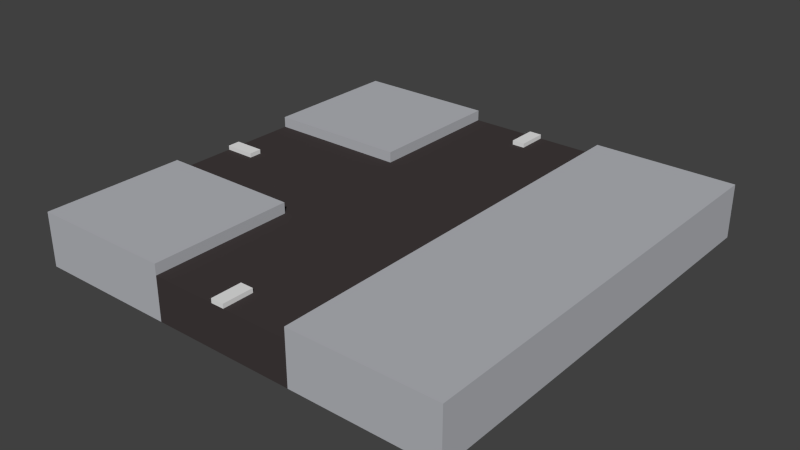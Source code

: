 # Source: Street_3Way_2.blend  (saved by Blender 2.76.0; exported with 4.5.12 LTS)
import bpy
from mathutils import Matrix  # noqa: F401  (used for matrix-valued properties, if any)

bpy.ops.wm.read_factory_settings(use_empty=True)
scene = bpy.context.scene
scene.name = 'Scene'

# ---- collections
col_collection_1 = bpy.data.collections.new('Collection 1'); scene.collection.children.link(col_collection_1)

# ---- materials (node trees are filled in below, after node groups)
mat_grey = bpy.data.materials.new('Grey')
mat_grey.alpha_threshold = 0.0
mat_grey.diffuse_color = (0.4654, 0.4756, 0.5071, 1.0)
mat_grey.roughness = 0.5
mat_black = bpy.data.materials.new('Black')
mat_black.alpha_threshold = 0.0
mat_black.diffuse_color = (0.05222, 0.04312, 0.04312, 1.0)
mat_black.roughness = 0.5
mat_white = bpy.data.materials.new('White')
mat_white.alpha_threshold = 0.0
mat_white.roughness = 0.5

# ---- material node trees

# ---- world
world_world = bpy.data.worlds.new('World'); scene.world = world_world
world_world.color = (0.05088, 0.05088, 0.05088)
world_world.use_sun_shadow = False
world_world.sun_shadow_jitter_overblur = 0.0
world_world.cycles.sampling_method = 'MANUAL'
world_world.cycles.sample_map_resolution = 256

# ---- meshes
me_cube_017 = bpy.data.meshes.new('Cube.017')
me_cube_017.from_pydata([(1.0, 1.0, -0.1), (1.0, 1.0, 0.1), (1.0, 0.3333, 0.1), (1.0, 0.3333, -0.1), (0.3339, 1.0, 0.1), (0.3339, 1.0, -0.1), (0.3339, 0.3333, 0.1), (0.3339, 0.3333, -0.1), (0.3339, 0.3333, 0.15), (0.3339, 1.0, 0.15), (1.0, 0.3333, 0.15), (1.0, 1.0, 0.15), (5.828e-08, 0.3333, 0.1), (0.03024, 0.8572, 0.1), (0.03024, 1.0, 0.1), (0.03024, 0.8572, 0.12), (0.03024, 1.0, 0.12), (0.3339, 0.6171, 0.1), (1.079e-07, 0.6171, 0.1), (-1.0, 1.0, -0.1), (-1.0, 1.0, 0.1), (-1.0, 0.3333, 0.1), (-1.0, 0.3333, -0.1), (-1.0, 0.0303, 0.1), (-0.3339, 1.0, 0.1), (-0.3339, 1.0, -0.1), (-0.8571, 0.3333, 0.1), (-0.6429, 0.3333, 0.1), (-0.3339, 0.3333, 0.1), (-0.3339, 0.3333, -0.1), (-0.8571, 0.0303, 0.1), (-0.3339, 0.3333, 0.15), (-1.0, 0.0303, 0.12), (-0.3339, 1.0, 0.15), (-0.8571, 0.0303, 0.12), (-1.0, 0.3333, 0.15), (-1.0, 1.0, 0.15), (1.748e-07, 1.0, 0.1), (-0.03024, 0.8572, 0.1), (-0.03024, 1.0, 0.1), (-0.03024, 0.8572, 0.12), (-0.03024, 1.0, 0.12), (1.499e-07, 0.8572, 0.1), (1.499e-07, 0.8572, 0.12), (1.749e-07, 1.0, 0.12), (-0.3339, 0.6171, 0.1), (-0.3339, -0.3333, 0.1), (1.0, -1.0, -0.1), (1.0, -1.0, 0.1), (1.0, -0.3333, 0.1), (1.0, -0.3333, -0.1), (0.3339, -1.0, 0.1), (0.3339, -1.0, -0.1), (0.3339, -0.3333, 0.1), (0.3339, -0.3333, -0.1), (0.3339, -0.3333, 0.15), (0.3339, -1.0, 0.15), (1.0, -0.3333, 0.15), (1.0, -1.0, 0.15), (-5.828e-08, -0.3333, 0.1), (0.03024, -0.8572, 0.1), (0.03024, -1.0, 0.1), (0.03024, -0.8572, 0.12), (0.03024, -1.0, 0.12), (0.3339, -0.6171, 0.1), (-1.079e-07, -0.6171, 0.1), (-1.0, -1.0, -0.1), (-1.0, -1.0, 0.1), (-1.0, -0.3333, 0.1), (-1.0, -0.3333, -0.1), (-1.0, -0.0303, 0.1), (-0.3339, -1.0, 0.1), (-0.3339, -1.0, -0.1), (-0.8571, -0.3333, 0.1), (-0.6429, -0.3333, 0.1), (-0.3339, -0.3333, -0.1), (-0.8571, -0.0303, 0.1), (-0.3339, -0.3333, 0.15), (-1.0, -0.0303, 0.12), (-0.3339, -1.0, 0.15), (-0.8571, -0.0303, 0.12), (-1.0, -0.3333, 0.15), (-1.0, -1.0, 0.15), (-1.748e-07, -1.0, 0.1), (-0.03024, -0.8572, 0.1), (-0.03024, -1.0, 0.1), (-0.03024, -0.8572, 0.12), (-0.03024, -1.0, 0.12), (-1.499e-07, -0.8572, 0.1), (-1.499e-07, -0.8572, 0.12), (-1.749e-07, -1.0, 0.12), (-0.3339, -0.6171, 0.1)], [], [(1, 2, 3, 0), (11, 9, 8, 10), (8, 9, 4, 17, 6), (0, 3, 7, 5), (4, 1, 0, 5), (4, 9, 11, 1), (2, 1, 11, 10), (25, 5, 7, 29), (39, 37, 14, 4, 5, 25, 24), (13, 14, 16, 15), (42, 13, 15, 43), (15, 16, 44, 43), (13, 14, 37, 42), (14, 37, 44, 16), (20, 19, 22, 21), (59, 46, 91, 65), (36, 35, 31, 33), (31, 28, 45, 24, 33), (23, 32, 34, 30), (23, 70, 78, 32), (27, 28, 31, 35, 21, 26), (19, 25, 29, 22), (24, 25, 19, 20), (24, 20, 36, 33), (21, 35, 36, 20), (23, 30, 26, 21), (64, 65, 88, 60, 61, 51), (38, 40, 41, 39), (42, 43, 40, 38), (40, 43, 44, 41), (38, 42, 37, 39), (39, 41, 44, 37), (48, 47, 50, 49), (58, 57, 55, 56), (55, 53, 64, 51, 56), (22, 69, 68, 70, 23, 21), (47, 52, 54, 50), (51, 52, 47, 48), (51, 48, 58, 56), (49, 57, 58, 48), (7, 54, 75, 29), (60, 62, 63, 61), (88, 89, 62, 60), (62, 89, 90, 63), (60, 88, 83, 61), (61, 63, 90, 83), (91, 71, 85, 84, 88, 65), (67, 68, 69, 66), (82, 79, 77, 81), (70, 76, 80, 78), (54, 52, 72, 75), (29, 75, 69, 22), (76, 30, 34, 80), (66, 69, 75, 72), (71, 67, 66, 72), (71, 79, 82, 67), (68, 67, 82, 81), (70, 68, 73, 76), (78, 80, 34, 32), (84, 85, 87, 86), (88, 84, 86, 89), (86, 87, 90, 89), (84, 85, 83, 88), (85, 83, 90, 87), (27, 74, 46, 28), (18, 45, 28, 12), (74, 73, 68, 81, 77, 46), (77, 79, 71, 91, 46), (30, 76, 73, 74, 27, 26), (12, 59, 53, 6), (45, 18, 42, 38, 39, 24), (46, 59, 12, 28), (17, 4, 14, 13, 42, 18), (53, 59, 65, 64), (17, 18, 12, 6), (72, 52, 51, 61, 83, 85, 71), (6, 53, 55, 8), (8, 55, 57, 10), (2, 10, 57, 49), (3, 2, 49, 50), (7, 3, 50, 54)])
me_cube_017.polygons.foreach_set('material_index', [0, 0, 0, 0, 0, 0, 0, 0, 1, 2, 2, 2, 1, 2, 0, 1, 0, 0, 2, 2, 0, 0, 0, 0, 0, 1, 1, 2, 2, 2, 1, 2, 0, 0, 0, 1, 0, 0, 0, 0, 0, 2, 2, 2, 1, 2, 1, 0, 0, 2, 0, 0, 2, 0, 0, 0, 0, 1, 2, 2, 2, 2, 1, 2, 1, 1, 0, 0, 1, 1, 1, 1, 1, 1, 1, 1, 0, 0, 0, 0, 0])
me_cube_017.materials.append(mat_grey)
me_cube_017.materials.append(mat_black)
me_cube_017.materials.append(mat_white)
me_cube_017.use_remesh_preserve_volume = False
me_cube_017.use_remesh_preserve_attributes = False
me_cube_017.use_mirror_vertex_groups = False
me_cube_017.update()

# ---- objects
ob_street_3way_2 = bpy.data.objects.new('Street_3Way_2', me_cube_017)

# ---- transforms, parenting, visibility, modifiers, constraints
ob_street_3way_2.location = (0.0, 0.0, 0.0)
ob_street_3way_2.lineart.crease_threshold = 0.0

# ---- collection membership
col_collection_1.objects.link(ob_street_3way_2)

# ---- scene / render settings (as saved in the file)
scene.frame_start = 1; scene.frame_end = 250; scene.frame_set(1)
scene.render.engine = 'CYCLES'
scene.render.resolution_percentage = 50
scene.render.dither_intensity = 0.0
scene.cycles.use_denoising = False
scene.cycles.samples = 10
scene.cycles.sampling_pattern = 'TABULATED_SOBOL'
scene.cycles.light_sampling_threshold = 0.0
scene.cycles.use_adaptive_sampling = False
scene.cycles.use_light_tree = False
scene.cycles.blur_glossy = 0.0
scene.cycles.pixel_filter_type = 'GAUSSIAN'
scene.cycles.sample_clamp_indirect = 0.0
scene.view_settings.view_transform = 'Standard'
bpy.context.view_layer.update()

# ---- added for rendering (the .blend has no active camera and no usable light): camera, sun
cam_auto = bpy.data.cameras.new('AutoCamera')
cam_auto.lens = 50.0
cam_auto.sensor_width = 36.0
cam_auto.clip_end = 1000.0
ob_auto_camera = bpy.data.objects.new('AutoCamera', cam_auto)
scene.collection.objects.link(ob_auto_camera)
ob_auto_camera.location = (2.62717, -3.15261, 2.12674)
ob_auto_camera.rotation_euler = (1.09748, -7.21219e-08, 0.694738)
scene.camera = ob_auto_camera
light_auto_sun = bpy.data.lights.new('AutoSun', 'SUN')
light_auto_sun.energy = 3.0
light_auto_sun.angle = 0.0523599
ob_auto_sun = bpy.data.objects.new('AutoSun', light_auto_sun)
scene.collection.objects.link(ob_auto_sun)
ob_auto_sun.rotation_euler = (0.872665, 0.174533, 0.523599)
bpy.context.view_layer.update()
